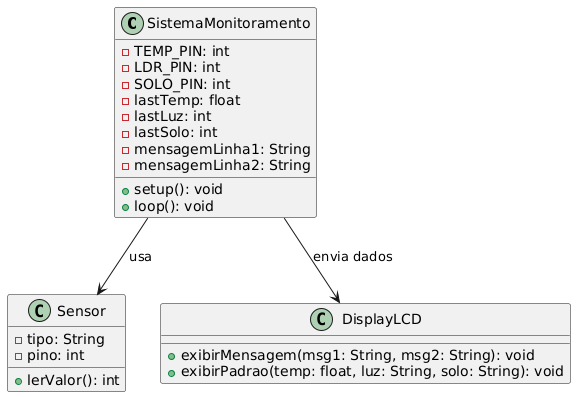

The diagram above was rendered by PlantUML. Its source (embedded in the PNG):
@startuml
class SistemaMonitoramento {
  - TEMP_PIN: int
  - LDR_PIN: int
  - SOLO_PIN: int
  - lastTemp: float
  - lastLuz: int
  - lastSolo: int
  - mensagemLinha1: String
  - mensagemLinha2: String
  + setup(): void
  + loop(): void
}

class Sensor {
  - tipo: String
  - pino: int
  + lerValor(): int
}

class DisplayLCD {
  + exibirMensagem(msg1: String, msg2: String): void
  + exibirPadrao(temp: float, luz: String, solo: String): void
}

SistemaMonitoramento --> Sensor : usa
SistemaMonitoramento --> DisplayLCD : envia dados
@enduml